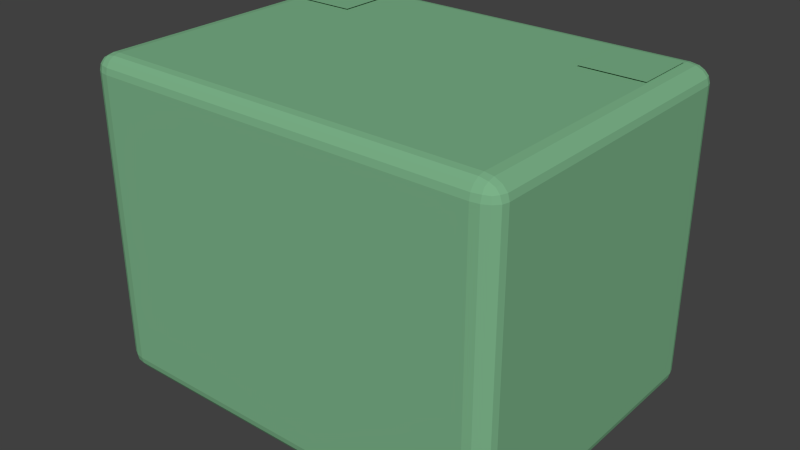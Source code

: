 # Source: StateROT_Hashtag.blend  (saved by Blender 2.71.0; exported with 4.5.12 LTS)
import bpy
from mathutils import Matrix  # noqa: F401  (used for matrix-valued properties, if any)

bpy.ops.wm.read_factory_settings(use_empty=True)
scene = bpy.context.scene
scene.name = 'Scene'

# ---- collections
col_collection_1 = bpy.data.collections.new('Collection 1'); scene.collection.children.link(col_collection_1)

# ---- materials (node trees are filled in below, after node groups)
mat_material = bpy.data.materials.new('Material')
mat_material.alpha_threshold = 0.0
mat_material.use_transparent_shadow = False
mat_material.diffuse_color = (0.2, 0.45, 0.25, 1.0)
mat_material.roughness = 0.5
mat_material.line_color = (0.0, 0.0, 0.0, 1.0)
mat_material_002 = bpy.data.materials.new('Material.002')
mat_material_002.alpha_threshold = 0.0
mat_material_002.use_transparent_shadow = False
mat_material_002.diffuse_color = (0.2, 0.45, 0.25, 1.0)
mat_material_002.roughness = 0.5
mat_material_002.line_color = (0.0, 0.0, 0.0, 1.0)
mat_material_001 = bpy.data.materials.new('Material.001')
mat_material_001.alpha_threshold = 0.0
mat_material_001.use_transparent_shadow = False
mat_material_001.diffuse_color = (0.2, 0.45, 0.25, 1.0)
mat_material_001.roughness = 0.5
mat_material_001.line_color = (0.0, 0.0, 0.0, 1.0)

# ---- material node trees

# ---- world
world_world = bpy.data.worlds.new('World'); scene.world = world_world
world_world.color = (0.05088, 0.05088, 0.05088)
world_world.use_sun_shadow = False
world_world.sun_shadow_jitter_overblur = 0.0
world_world.cycles.sampling_method = 'MANUAL'
world_world.cycles.sample_map_resolution = 256

# ---- meshes
me_cube = bpy.data.meshes.new('Cube')
me_cube.from_pydata([(1.0, -0.675, 0.675), (0.9, -0.675, 0.75), (0.9, -0.75, 0.675), (0.9924, -0.675, 0.7037), (0.9707, -0.675, 0.728), (0.9924, -0.7037, 0.675), (0.9832, -0.7044, 0.7044), (0.9656, -0.7029, 0.7242), (0.9577, -0.7183, 0.7183), (0.9, -0.7037, 0.7443), (0.9, -0.728, 0.728), (0.9383, -0.675, 0.7443), (0.9392, -0.7044, 0.7374), (0.9372, -0.7242, 0.7242), (0.9383, -0.7443, 0.675), (0.9707, -0.728, 0.675), (0.9, -0.7443, 0.7037), (0.9392, -0.7374, 0.7044), (0.9656, -0.7242, 0.7029), (-0.9, -0.75, 0.675), (-0.9, -0.675, 0.75), (-1.0, -0.675, 0.675), (-0.9, -0.7443, 0.7037), (-0.9, -0.728, 0.728), (-0.9383, -0.7443, 0.675), (-0.9392, -0.7374, 0.7044), (-0.9372, -0.7242, 0.7242), (-0.9577, -0.7183, 0.7183), (-0.9383, -0.675, 0.7443), (-0.9707, -0.675, 0.728), (-0.9, -0.7037, 0.7443), (-0.9392, -0.7044, 0.7374), (-0.9656, -0.7029, 0.7242), (-0.9924, -0.7037, 0.675), (-0.9707, -0.728, 0.675), (-0.9924, -0.675, 0.7037), (-0.9832, -0.7044, 0.7044), (-0.9656, -0.7242, 0.7029), (-0.9, -0.75, -0.675), (-1.0, -0.675, -0.675), (-0.9, -0.675, -0.75), (-0.9383, -0.7443, -0.675), (-0.9707, -0.728, -0.675), (-0.9, -0.7443, -0.7037), (-0.9392, -0.7374, -0.7044), (-0.9656, -0.7242, -0.7029), (-0.9577, -0.7183, -0.7183), (-0.9924, -0.675, -0.7037), (-0.9707, -0.675, -0.728), (-0.9924, -0.7037, -0.675), (-0.9832, -0.7044, -0.7044), (-0.9656, -0.7029, -0.7242), (-0.9, -0.7037, -0.7443), (-0.9, -0.728, -0.728), (-0.9383, -0.675, -0.7443), (-0.9392, -0.7044, -0.7374), (-0.9372, -0.7242, -0.7242), (0.9, -0.675, -0.75), (1.0, -0.675, -0.675), (0.9, -0.75, -0.675), (0.9383, -0.675, -0.7443), (0.9707, -0.675, -0.728), (0.9, -0.7037, -0.7443), (0.9392, -0.7044, -0.7374), (0.9656, -0.7029, -0.7242), (0.9577, -0.7183, -0.7183), (0.9924, -0.7037, -0.675), (0.9707, -0.728, -0.675), (0.9924, -0.675, -0.7037), (0.9832, -0.7044, -0.7044), (0.9656, -0.7242, -0.7029), (0.9, -0.7443, -0.7037), (0.9, -0.728, -0.728), (0.9383, -0.7443, -0.675), (0.9392, -0.7374, -0.7044), (0.9372, -0.7242, -0.7242), (0.9, 0.675, 0.75), (1.0, 0.675, 0.675), (0.9, 0.75, 0.675), (0.9383, 0.675, 0.7443), (0.9707, 0.675, 0.728), (0.9, 0.7037, 0.7443), (0.9392, 0.7044, 0.7374), (0.9656, 0.7029, 0.7242), (0.9577, 0.7183, 0.7183), (0.9924, 0.7037, 0.675), (0.9707, 0.728, 0.675), (0.9924, 0.675, 0.7037), (0.9832, 0.7044, 0.7044), (0.9656, 0.7242, 0.7029), (0.9, 0.7443, 0.7037), (0.9, 0.728, 0.728), (0.9383, 0.7443, 0.675), (0.9392, 0.7374, 0.7044), (0.9372, 0.7242, 0.7242), (-0.9, 0.75, 0.675), (-1.0, 0.675, 0.675), (-0.9, 0.675, 0.75), (-0.9383, 0.7443, 0.675), (-0.9707, 0.728, 0.675), (-0.9, 0.7443, 0.7037), (-0.9392, 0.7374, 0.7044), (-0.9656, 0.7242, 0.7029), (-0.9577, 0.7183, 0.7183), (-0.9924, 0.675, 0.7037), (-0.9707, 0.675, 0.728), (-0.9924, 0.7037, 0.675), (-0.9832, 0.7044, 0.7044), (-0.9656, 0.7029, 0.7242), (-0.9, 0.7037, 0.7443), (-0.9, 0.728, 0.728), (-0.9383, 0.675, 0.7443), (-0.9392, 0.7044, 0.7374), (-0.9372, 0.7242, 0.7242), (-0.9, 0.75, -0.675), (-0.9, 0.675, -0.75), (-1.0, 0.675, -0.675), (-0.9, 0.7443, -0.7037), (-0.9, 0.728, -0.728), (-0.9383, 0.7443, -0.675), (-0.9392, 0.7374, -0.7044), (-0.9372, 0.7242, -0.7242), (-0.9577, 0.7183, -0.7183), (-0.9383, 0.675, -0.7443), (-0.9707, 0.675, -0.728), (-0.9, 0.7037, -0.7443), (-0.9392, 0.7044, -0.7374), (-0.9656, 0.7029, -0.7242), (-0.9924, 0.7037, -0.675), (-0.9707, 0.728, -0.675), (-0.9924, 0.675, -0.7037), (-0.9832, 0.7044, -0.7044), (-0.9656, 0.7242, -0.7029), (1.0, 0.675, -0.675), (0.9, 0.675, -0.75), (0.9, 0.75, -0.675), (0.9924, 0.675, -0.7037), (0.9707, 0.675, -0.728), (0.9924, 0.7037, -0.675), (0.9832, 0.7044, -0.7044), (0.9656, 0.7029, -0.7242), (0.9577, 0.7183, -0.7183), (0.9, 0.7037, -0.7443), (0.9, 0.728, -0.728), (0.9383, 0.675, -0.7443), (0.9392, 0.7044, -0.7374), (0.9372, 0.7242, -0.7242), (0.9383, 0.7443, -0.675), (0.9707, 0.728, -0.675), (0.9, 0.7443, -0.7037), (0.9392, 0.7374, -0.7044), (0.9656, 0.7242, -0.7029)], [], [(77, 0, 58, 133), (21, 96, 116, 39), (40, 115, 134, 57), (78, 135, 114, 95), (1, 76, 97, 20), (0, 3, 6, 5), (3, 4, 7, 6), (5, 6, 18, 15), (6, 7, 8, 18), (1, 9, 12, 11), (9, 10, 13, 12), (11, 12, 7, 4), (12, 13, 8, 7), (2, 14, 17, 16), (14, 15, 18, 17), (16, 17, 13, 10), (17, 18, 8, 13), (19, 22, 25, 24), (22, 23, 26, 25), (24, 25, 37, 34), (25, 26, 27, 37), (20, 28, 31, 30), (28, 29, 32, 31), (30, 31, 26, 23), (31, 32, 27, 26), (21, 33, 36, 35), (33, 34, 37, 36), (35, 36, 32, 29), (36, 37, 27, 32), (38, 41, 44, 43), (41, 42, 45, 44), (43, 44, 56, 53), (44, 45, 46, 56), (39, 47, 50, 49), (47, 48, 51, 50), (49, 50, 45, 42), (50, 51, 46, 45), (40, 52, 55, 54), (52, 53, 56, 55), (54, 55, 51, 48), (55, 56, 46, 51), (57, 60, 63, 62), (60, 61, 64, 63), (62, 63, 75, 72), (63, 64, 65, 75), (58, 66, 69, 68), (66, 67, 70, 69), (68, 69, 64, 61), (69, 70, 65, 64), (59, 71, 74, 73), (71, 72, 75, 74), (73, 74, 70, 67), (74, 75, 65, 70), (76, 79, 82, 81), (79, 80, 83, 82), (81, 82, 94, 91), (82, 83, 84, 94), (77, 85, 88, 87), (85, 86, 89, 88), (87, 88, 83, 80), (88, 89, 84, 83), (78, 90, 93, 92), (90, 91, 94, 93), (92, 93, 89, 86), (93, 94, 84, 89), (95, 98, 101, 100), (98, 99, 102, 101), (100, 101, 113, 110), (101, 102, 103, 113), (96, 104, 107, 106), (104, 105, 108, 107), (106, 107, 102, 99), (107, 108, 103, 102), (97, 109, 112, 111), (109, 110, 113, 112), (111, 112, 108, 105), (112, 113, 103, 108), (114, 117, 120, 119), (117, 118, 121, 120), (119, 120, 132, 129), (120, 121, 122, 132), (115, 123, 126, 125), (123, 124, 127, 126), (125, 126, 121, 118), (126, 127, 122, 121), (116, 128, 131, 130), (128, 129, 132, 131), (130, 131, 127, 124), (131, 132, 122, 127), (133, 136, 139, 138), (136, 137, 140, 139), (138, 139, 151, 148), (139, 140, 141, 151), (134, 142, 145, 144), (142, 143, 146, 145), (144, 145, 140, 137), (145, 146, 141, 140), (135, 147, 150, 149), (147, 148, 151, 150), (149, 150, 146, 143), (150, 151, 141, 146), (1, 20, 30, 9), (9, 30, 23, 10), (10, 23, 22, 16), (16, 22, 19, 2), (2, 59, 73, 14), (14, 73, 67, 15), (15, 67, 66, 5), (5, 66, 58, 0), (0, 77, 87, 3), (3, 87, 80, 4), (4, 80, 79, 11), (11, 79, 76, 1), (21, 39, 49, 33), (33, 49, 42, 34), (34, 42, 41, 24), (24, 41, 38, 19), (20, 97, 111, 28), (28, 111, 105, 29), (29, 105, 104, 35), (35, 104, 96, 21), (40, 57, 62, 52), (52, 62, 72, 53), (53, 72, 71, 43), (43, 71, 59, 38), (39, 116, 130, 47), (47, 130, 124, 48), (48, 124, 123, 54), (54, 123, 115, 40), (57, 134, 144, 60), (60, 144, 137, 61), (61, 137, 136, 68), (68, 136, 133, 58), (78, 95, 100, 90), (90, 100, 110, 91), (91, 110, 109, 81), (81, 109, 97, 76), (77, 133, 138, 85), (85, 138, 148, 86), (86, 148, 147, 92), (92, 147, 135, 78), (95, 114, 119, 98), (98, 119, 129, 99), (99, 129, 128, 106), (106, 128, 116, 96), (114, 135, 149, 117), (117, 149, 143, 118), (118, 143, 142, 125), (125, 142, 134, 115), (2, 19, 38, 59)])
me_cube.materials.append(mat_material)
me_cube.use_remesh_preserve_volume = False
me_cube.use_remesh_preserve_attributes = False
me_cube.use_mirror_vertex_groups = False
me_cube.update()
me_plane_001 = bpy.data.meshes.new('Plane.001')
me_plane_001.from_pydata([(-0.15, -0.15, 2.128e-07), (0.15, -0.15, -1.901e-07), (-0.15, 0.15, 1.901e-07), (0.15, 0.15, -2.128e-07)], [], [(0, 1, 3, 2)])
_uv = me_plane_001.uv_layers.new(name='UVMap')
_uv.uv.foreach_set('vector', [0.0001001, 9.998e-05, 0.9999, 0.0001, 0.9999, 0.9999, 9.998e-05, 0.9999])
me_plane_001.materials.append(mat_material_002)
me_plane_001.use_remesh_preserve_volume = False
me_plane_001.use_remesh_preserve_attributes = False
me_plane_001.use_mirror_vertex_groups = False
me_plane_001.update()
me_plane = bpy.data.meshes.new('Plane')
me_plane.from_pydata([(0.15, -0.15, -3.219e-08), (-0.15, -0.15, -1.311e-08), (0.15, 0.15, 1.311e-08), (-0.15, 0.15, 3.219e-08)], [], [(0, 1, 3, 2)])
_uv = me_plane.uv_layers.new(name='UVMap')
_uv.uv.foreach_set('vector', [0.0001001, 9.998e-05, 0.9999, 0.0001, 0.9999, 0.9999, 9.998e-05, 0.9999])
me_plane.materials.append(mat_material_001)
me_plane.use_remesh_preserve_volume = False
me_plane.use_remesh_preserve_attributes = False
me_plane.use_mirror_vertex_groups = False
me_plane.update()

# ---- objects
ob_cube = bpy.data.objects.new('Cube', me_cube)
ob_plane_001 = bpy.data.objects.new('Plane.001', me_plane_001)
ob_plane = bpy.data.objects.new('Plane', me_plane)

# ---- transforms, parenting, visibility, modifiers, constraints
ob_cube.location = (0.0, 0.0, 0.0)
ob_cube.lock_rotations_4d = False
ob_cube.empty_display_type = 'ARROWS'
ob_cube.lineart.crease_threshold = 0.0
ob_plane_001.parent = ob_cube
ob_plane_001.location = (0.75, 0.5, 0.7563)
ob_plane_001.lineart.crease_threshold = 0.0
ob_plane.parent = ob_cube
ob_plane.location = (-0.75, 0.5, 0.7564)
ob_plane.lineart.crease_threshold = 0.0

# ---- collection membership
col_collection_1.objects.link(ob_cube)
col_collection_1.objects.link(ob_plane_001)
col_collection_1.objects.link(ob_plane)

# ---- scene / render settings (as saved in the file)
scene.frame_start = 1; scene.frame_end = 250; scene.frame_set(1)
scene.render.engine = 'BLENDER_EEVEE_NEXT'
scene.render.resolution_percentage = 50
scene.render.dither_intensity = 0.0
scene.cycles.use_denoising = False
scene.cycles.samples = 10
scene.cycles.sampling_pattern = 'TABULATED_SOBOL'
scene.cycles.light_sampling_threshold = 0.0
scene.cycles.use_adaptive_sampling = False
scene.cycles.use_light_tree = False
scene.cycles.blur_glossy = 0.0
scene.cycles.volume_bounces = 1
scene.cycles.pixel_filter_type = 'GAUSSIAN'
scene.cycles.sample_clamp_indirect = 0.0
scene.view_settings.view_transform = 'Standard'
bpy.context.view_layer.update()

# ---- added for rendering (the .blend has no active camera and no usable light): camera, sun
cam_auto = bpy.data.cameras.new('AutoCamera')
cam_auto.lens = 50.0
cam_auto.sensor_width = 36.0
cam_auto.clip_end = 1000.0
ob_auto_camera = bpy.data.objects.new('AutoCamera', cam_auto)
scene.collection.objects.link(ob_auto_camera)
ob_auto_camera.location = (2.70051, -3.24061, 2.16359)
ob_auto_camera.rotation_euler = (1.09748, -7.21219e-08, 0.694738)
scene.camera = ob_auto_camera
light_auto_sun = bpy.data.lights.new('AutoSun', 'SUN')
light_auto_sun.energy = 3.0
light_auto_sun.angle = 0.0523599
ob_auto_sun = bpy.data.objects.new('AutoSun', light_auto_sun)
scene.collection.objects.link(ob_auto_sun)
ob_auto_sun.rotation_euler = (0.872665, 0.174533, 0.523599)
bpy.context.view_layer.update()
